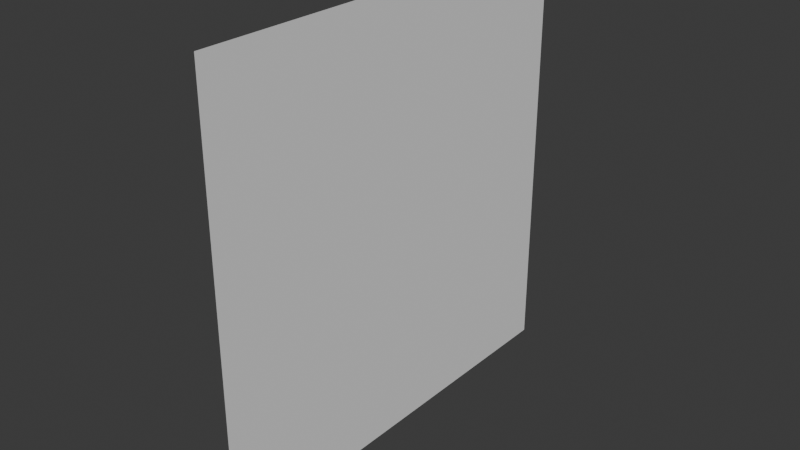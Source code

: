 # Source: SimpleQuad.blend  (saved by Blender 4.2.66; exported with 4.5.12 LTS)
import bpy
from mathutils import Matrix  # noqa: F401  (used for matrix-valued properties, if any)

bpy.ops.wm.read_factory_settings(use_empty=True)
scene = bpy.context.scene
scene.name = 'Scene'

# ---- collections
col_collection = bpy.data.collections.new('Collection'); scene.collection.children.link(col_collection)

# ---- world
world_world = bpy.data.worlds.new('World'); scene.world = world_world
world_world.use_nodes = True; world_world.node_tree.nodes.clear()
_N = world_world.node_tree.nodes; _L = world_world.node_tree.links
n0 = _N.new('ShaderNodeOutputWorld'); n0.name = 'World Output'; n0.location = (300, 300)
n1 = _N.new('ShaderNodeBackground'); n1.name = 'Background'; n1.location = (10, 300)
n1.inputs[0].default_value = (0.05088, 0.05088, 0.05088, 1.0)
_L.new(n1.outputs[0], n0.inputs[0])
n0.is_active_output = True
world_world.color = (0.05088, 0.05088, 0.05088)
world_world.sun_shadow_jitter_overblur = 0.0

# ---- meshes
me_plane = bpy.data.meshes.new('Plane')
me_plane.from_pydata([(2.186e-08, -0.5, 0.5), (-2.186e-08, -0.5, -0.5), (2.186e-08, 0.5, 0.5), (-2.186e-08, 0.5, -0.5)], [], [(0, 1, 3, 2)])
_uv = me_plane.uv_layers.new(name='UVMap')
_uv.uv.foreach_set('vector', [0.0, 0.0, 1.0, 0.0, 1.0, 1.0, 0.0, 1.0])
me_plane.update()

# ---- objects
ob_quad = bpy.data.objects.new('Quad', me_plane)

# ---- transforms, parenting, visibility, modifiers, constraints
ob_quad.location = (0.0, 0.0, 0.0)

# ---- collection membership
col_collection.objects.link(ob_quad)

# ---- scene / render settings (as saved in the file)
scene.frame_start = 1; scene.frame_end = 250; scene.frame_set(1)
scene.render.engine = 'BLENDER_EEVEE_NEXT'
bpy.context.view_layer.update()

# ---- added for rendering (the .blend has no active camera and no usable light): camera, sun
cam_auto = bpy.data.cameras.new('AutoCamera')
cam_auto.lens = 50.0
cam_auto.sensor_width = 36.0
cam_auto.clip_end = 1000.0
ob_auto_camera = bpy.data.objects.new('AutoCamera', cam_auto)
scene.collection.objects.link(ob_auto_camera)
ob_auto_camera.location = (1.30847, -1.57016, 1.04677)
ob_auto_camera.rotation_euler = (1.09748, -7.21219e-08, 0.694738)
scene.camera = ob_auto_camera
light_auto_sun = bpy.data.lights.new('AutoSun', 'SUN')
light_auto_sun.energy = 3.0
light_auto_sun.angle = 0.0523599
ob_auto_sun = bpy.data.objects.new('AutoSun', light_auto_sun)
scene.collection.objects.link(ob_auto_sun)
ob_auto_sun.rotation_euler = (0.872665, 0.174533, 0.523599)
bpy.context.view_layer.update()
